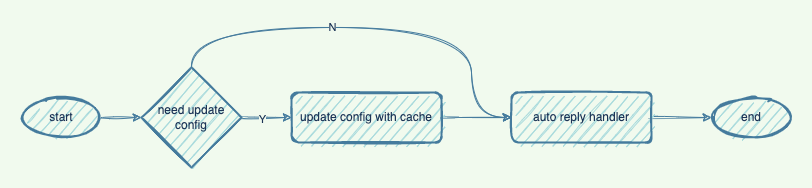

The diagram above was exported from draw.io. Its source (the exported page's mxGraphModel, read from the mxfile embedded in the PNG):
<mxGraphModel dx="1426" dy="905" grid="1" gridSize="10" guides="1" tooltips="1" connect="1" arrows="1" fold="1" page="1" pageScale="1" pageWidth="3300" pageHeight="4681" background="#F1FAEE" math="0" shadow="0">
  <root>
    <mxCell id="0" />
    <mxCell id="1" parent="0" />
    <mxCell id="H6HF_pcx9gVXfjGD3S81-5" style="edgeStyle=orthogonalEdgeStyle;curved=1;rounded=1;sketch=1;orthogonalLoop=1;jettySize=auto;html=1;exitX=1;exitY=0.5;exitDx=0;exitDy=0;exitPerimeter=0;entryX=0;entryY=0.5;entryDx=0;entryDy=0;entryPerimeter=0;fontColor=#1D3557;strokeColor=#457B9D;fillColor=#A8DADC;labelBackgroundColor=#F1FAEE;" edge="1" parent="1" source="H6HF_pcx9gVXfjGD3S81-1" target="H6HF_pcx9gVXfjGD3S81-4">
      <mxGeometry relative="1" as="geometry" />
    </mxCell>
    <mxCell id="H6HF_pcx9gVXfjGD3S81-1" value="start" style="strokeWidth=2;html=1;shape=mxgraph.flowchart.start_1;whiteSpace=wrap;rounded=1;sketch=1;fontColor=#1D3557;fillColor=#A8DADC;strokeColor=#457B9D;" vertex="1" parent="1">
      <mxGeometry x="280" y="360" width="80" height="40" as="geometry" />
    </mxCell>
    <mxCell id="H6HF_pcx9gVXfjGD3S81-2" value="end" style="strokeWidth=2;html=1;shape=mxgraph.flowchart.start_1;whiteSpace=wrap;rounded=1;sketch=1;fontColor=#1D3557;fillColor=#A8DADC;strokeColor=#457B9D;" vertex="1" parent="1">
      <mxGeometry x="970" y="360" width="80" height="40" as="geometry" />
    </mxCell>
    <mxCell id="H6HF_pcx9gVXfjGD3S81-6" style="edgeStyle=orthogonalEdgeStyle;curved=1;rounded=1;sketch=1;orthogonalLoop=1;jettySize=auto;html=1;exitX=1;exitY=0.5;exitDx=0;exitDy=0;entryX=0;entryY=0.5;entryDx=0;entryDy=0;entryPerimeter=0;fontColor=#1D3557;strokeColor=#457B9D;fillColor=#A8DADC;labelBackgroundColor=#F1FAEE;" edge="1" parent="1" source="H6HF_pcx9gVXfjGD3S81-3" target="H6HF_pcx9gVXfjGD3S81-2">
      <mxGeometry relative="1" as="geometry" />
    </mxCell>
    <mxCell id="H6HF_pcx9gVXfjGD3S81-3" value="auto reply handler" style="rounded=1;whiteSpace=wrap;html=1;absoluteArcSize=1;arcSize=14;strokeWidth=2;sketch=1;fontColor=#1D3557;fillColor=#A8DADC;strokeColor=#457B9D;" vertex="1" parent="1">
      <mxGeometry x="770" y="355" width="140" height="50" as="geometry" />
    </mxCell>
    <mxCell id="H6HF_pcx9gVXfjGD3S81-9" style="edgeStyle=orthogonalEdgeStyle;curved=1;rounded=1;sketch=1;orthogonalLoop=1;jettySize=auto;html=1;exitX=1;exitY=0.5;exitDx=0;exitDy=0;exitPerimeter=0;entryX=0;entryY=0.5;entryDx=0;entryDy=0;fontColor=#1D3557;strokeColor=#457B9D;fillColor=#A8DADC;labelBackgroundColor=#F1FAEE;" edge="1" parent="1" source="H6HF_pcx9gVXfjGD3S81-4" target="H6HF_pcx9gVXfjGD3S81-7">
      <mxGeometry relative="1" as="geometry" />
    </mxCell>
    <mxCell id="H6HF_pcx9gVXfjGD3S81-12" value="Y" style="edgeLabel;html=1;align=center;verticalAlign=middle;resizable=0;points=[];fontColor=#1D3557;labelBackgroundColor=#F1FAEE;sketch=1;rounded=1;" vertex="1" connectable="0" parent="H6HF_pcx9gVXfjGD3S81-9">
      <mxGeometry x="-0.2" y="-1" relative="1" as="geometry">
        <mxPoint as="offset" />
      </mxGeometry>
    </mxCell>
    <mxCell id="H6HF_pcx9gVXfjGD3S81-11" style="edgeStyle=orthogonalEdgeStyle;curved=1;rounded=1;sketch=1;orthogonalLoop=1;jettySize=auto;html=1;exitX=0.5;exitY=0;exitDx=0;exitDy=0;exitPerimeter=0;entryX=0;entryY=0.5;entryDx=0;entryDy=0;fontColor=#1D3557;strokeColor=#457B9D;fillColor=#A8DADC;labelBackgroundColor=#F1FAEE;" edge="1" parent="1" source="H6HF_pcx9gVXfjGD3S81-4" target="H6HF_pcx9gVXfjGD3S81-3">
      <mxGeometry relative="1" as="geometry">
        <Array as="points">
          <mxPoint x="450" y="290" />
          <mxPoint x="730" y="290" />
          <mxPoint x="730" y="380" />
        </Array>
      </mxGeometry>
    </mxCell>
    <mxCell id="H6HF_pcx9gVXfjGD3S81-13" value="N" style="edgeLabel;html=1;align=center;verticalAlign=middle;resizable=0;points=[];fontColor=#1D3557;labelBackgroundColor=#F1FAEE;sketch=1;rounded=1;" vertex="1" connectable="0" parent="H6HF_pcx9gVXfjGD3S81-11">
      <mxGeometry x="-0.2" y="1" relative="1" as="geometry">
        <mxPoint as="offset" />
      </mxGeometry>
    </mxCell>
    <mxCell id="H6HF_pcx9gVXfjGD3S81-4" value="need update config" style="strokeWidth=2;html=1;shape=mxgraph.flowchart.decision;whiteSpace=wrap;rounded=1;sketch=1;fontColor=#1D3557;fillColor=#A8DADC;strokeColor=#457B9D;" vertex="1" parent="1">
      <mxGeometry x="400" y="330" width="100" height="100" as="geometry" />
    </mxCell>
    <mxCell id="H6HF_pcx9gVXfjGD3S81-10" style="edgeStyle=orthogonalEdgeStyle;curved=1;rounded=1;sketch=1;orthogonalLoop=1;jettySize=auto;html=1;exitX=1;exitY=0.5;exitDx=0;exitDy=0;entryX=0;entryY=0.5;entryDx=0;entryDy=0;fontColor=#1D3557;strokeColor=#457B9D;fillColor=#A8DADC;labelBackgroundColor=#F1FAEE;" edge="1" parent="1" source="H6HF_pcx9gVXfjGD3S81-7" target="H6HF_pcx9gVXfjGD3S81-3">
      <mxGeometry relative="1" as="geometry" />
    </mxCell>
    <mxCell id="H6HF_pcx9gVXfjGD3S81-7" value="update config with cache" style="rounded=1;whiteSpace=wrap;html=1;absoluteArcSize=1;arcSize=14;strokeWidth=2;sketch=1;fontColor=#1D3557;fillColor=#A8DADC;strokeColor=#457B9D;" vertex="1" parent="1">
      <mxGeometry x="550" y="355" width="150" height="50" as="geometry" />
    </mxCell>
  </root>
</mxGraphModel>